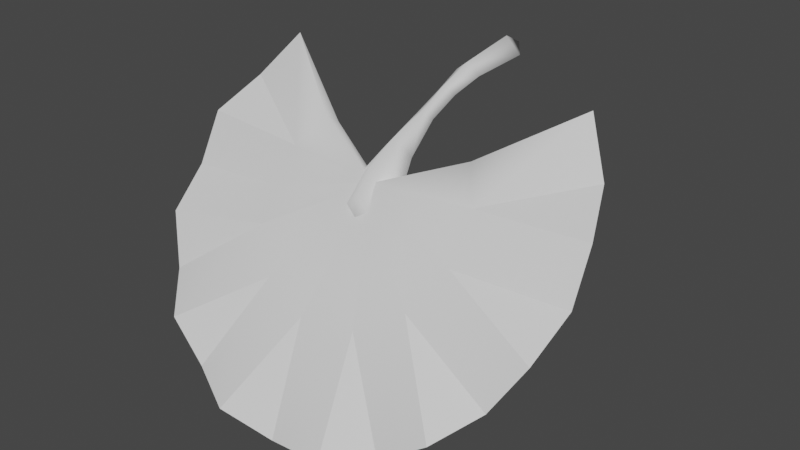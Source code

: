 # Source: FE_LEAF_20-00.blend  (saved by Blender 3.0.42; exported with 4.5.12 LTS)
import bpy
from mathutils import Matrix  # noqa: F401  (used for matrix-valued properties, if any)

bpy.ops.wm.read_factory_settings(use_empty=True)
scene = bpy.context.scene
scene.name = 'Scene'

# ---- collections
col_collection = bpy.data.collections.new('Collection'); scene.collection.children.link(col_collection)

# ---- materials (node trees are filled in below, after node groups)
mat_material_001 = bpy.data.materials.new('Material.001')
mat_material_001.use_transparent_shadow = False

# ---- material node trees
mat_material_001.use_nodes = True; mat_material_001.node_tree.nodes.clear()
_N = mat_material_001.node_tree.nodes; _L = mat_material_001.node_tree.links
n0 = _N.new('ShaderNodeBsdfPrincipled'); n0.name = 'Principled BSDF'; n0.location = (10, 300)
n0.distribution = 'GGX'
n0.subsurface_method = 'RANDOM_WALK_SKIN'
n0.inputs[3].default_value = 1.45
n0.inputs[27].default_value = (0.0, 0.0, 0.0, 1.0)
n0.inputs[28].default_value = 1.0
n1 = _N.new('ShaderNodeOutputMaterial'); n1.name = 'Material Output'; n1.location = (300, 300)
_L.new(n0.outputs[0], n1.inputs[0])
n1.is_active_output = True

# ---- world
world_world = bpy.data.worlds.new('World'); scene.world = world_world
world_world.use_nodes = True; world_world.node_tree.nodes.clear()
_N = world_world.node_tree.nodes; _L = world_world.node_tree.links
n0 = _N.new('ShaderNodeOutputWorld'); n0.name = 'World Output'; n0.location = (300, 300)
n1 = _N.new('ShaderNodeBackground'); n1.name = 'Background'; n1.location = (10, 300)
n1.inputs[0].default_value = (0.05088, 0.05088, 0.05088, 1.0)
_L.new(n1.outputs[0], n0.inputs[0])
n0.is_active_output = True
world_world.color = (0.05088, 0.05088, 0.05088)
world_world.use_sun_shadow = False
world_world.sun_shadow_jitter_overblur = 0.0

# ---- meshes
me_fe_branch_assemblage_02_gmdl_002 = bpy.data.meshes.new('FE_branch_assemblage_02.gmdl.002')
me_fe_branch_assemblage_02_gmdl_002.from_pydata([(-0.006119, -0.4856, -0.1905), (-0.05911, -0.4748, -0.2363), (-0.003029, -0.4937, -0.2463), (-0.05911, -0.4748, -0.2363), (-0.0109, -0.4683, -0.2701), (0.04972, -0.4754, -0.2425), (-0.007842, -0.4398, -0.1446), (0.05845, -0.4327, -0.2073), (-0.01239, -0.4231, -0.2405), (-0.06872, -0.4318, -0.2001), (-0.06872, -0.4318, -0.2001), (0.03408, -0.3585, -0.1364), (-0.00419, -0.3697, -0.09865), (-0.007913, -0.352, -0.1549), (-0.003929, -0.2661, -0.09206), (0.02018, -0.2728, -0.08298), (-0.04004, -0.3581, -0.1335), (-0.0231, -0.2736, -0.08065), (-0.04004, -0.3581, -0.1335), (0.001703, -0.2843, -0.06545), (-0.0231, -0.2736, -0.08065), (-0.003448, 0.01687, 0.02075), (0.03479, 0.01554, -0.01568), (0.0002672, 0.06145, -0.003128), (-0.008378, 0.01599, -0.0356), (-0.04332, 0.01665, -0.01065), (-0.04332, 0.01665, -0.01065), (0.01984, -0.1979, -0.0511), (-0.0003113, -0.21, -0.03011), (-0.2323, -0.3887, -0.1958), (-0.4895, -0.41, -0.1484), (-0.4474, -0.3131, -0.07993), (-0.2323, -0.3887, -0.1958), (-0.2392, -0.4663, -0.2887), (-0.4931, -0.4673, -0.2619), (-0.4895, -0.41, -0.1484), (-0.2392, -0.4663, -0.2887), (-0.4769, -0.5665, -0.3384), (-0.4931, -0.4673, -0.2619), (-0.188, -0.5348, -0.3722), (-0.4187, -0.6166, -0.4423), (-0.4769, -0.5665, -0.3384), (-0.188, -0.5348, -0.3722), (-0.3475, -0.6988, -0.5027), (-0.4187, -0.6166, -0.4423), (-0.09207, -0.577, -0.4282), (-0.2439, -0.7192, -0.5738), (-0.3475, -0.6988, -0.5027), (-0.09207, -0.577, -0.4282), (-0.1327, -0.7707, -0.6031), (-0.2439, -0.7192, -0.5738), (0.03411, -0.5862, -0.4405), (0.003388, -0.7568, -0.6247), (-0.1327, -0.7707, -0.6031), (0.03411, -0.5862, -0.4405), (0.1397, -0.7693, -0.6017), (0.003388, -0.7568, -0.6247), (0.145, -0.56, -0.4043), (0.2469, -0.7182, -0.5726), (0.1397, -0.7693, -0.6017), (0.145, -0.56, -0.4043), (0.3485, -0.6982, -0.5021), (0.2469, -0.7182, -0.5726), (0.2196, -0.5043, -0.3342), (0.4179, -0.6165, -0.4432), (0.3485, -0.6982, -0.5021), (0.2196, -0.5043, -0.3342), (0.4751, -0.5707, -0.3423), (0.4179, -0.6165, -0.4432), (0.2428, -0.4389, -0.2784), (0.4928, -0.4721, -0.2668), (0.4751, -0.5707, -0.3423), (0.2331, -0.3906, -0.1978), (0.491, -0.4151, -0.1539), (0.4928, -0.4721, -0.2668), (0.2331, -0.3906, -0.1978), (0.4502, -0.3171, -0.08554), (0.491, -0.4151, -0.1539), (0.1842, -0.34, -0.119), (0.3779, -0.251, 0.01858), (0.4502, -0.3171, -0.08554), (-0.184, -0.3398, -0.1188), (-0.4474, -0.3131, -0.07993), (-0.376, -0.2518, 0.01776), (-0.4474, -0.3131, -0.07993), (-0.4895, -0.41, -0.1484), (-0.2341, -0.4222, -0.1609), (-0.4895, -0.41, -0.1484), (-0.4931, -0.4673, -0.2619), (-0.2464, -0.4704, -0.2417), (-0.2341, -0.4222, -0.1609), (-0.4931, -0.4673, -0.2619), (-0.4769, -0.5665, -0.3384), (-0.2252, -0.5383, -0.2999), (-0.4769, -0.5665, -0.3384), (-0.4187, -0.6166, -0.4423), (-0.2252, -0.5383, -0.2999), (-0.4187, -0.6166, -0.4423), (-0.3475, -0.6988, -0.5027), (-0.1487, -0.5981, -0.3749), (-0.2252, -0.5383, -0.2999), (-0.3475, -0.6988, -0.5027), (-0.2439, -0.7192, -0.5738), (-0.1487, -0.5981, -0.3749), (-0.2439, -0.7192, -0.5738), (-0.1327, -0.7707, -0.6031), (-0.0324, -0.626, -0.4131), (-0.1487, -0.5981, -0.3749), (-0.1327, -0.7707, -0.6031), (0.003388, -0.7568, -0.6247), (-0.0324, -0.626, -0.4131), (0.003388, -0.7568, -0.6247), (0.1397, -0.7693, -0.6017), (0.09747, -0.6154, -0.3993), (-0.0324, -0.626, -0.4131), (0.1397, -0.7693, -0.6017), (0.2469, -0.7182, -0.5726), (0.09747, -0.6154, -0.3993), (0.2469, -0.7182, -0.5726), (0.3485, -0.6982, -0.5021), (0.1927, -0.5715, -0.3415), (0.09747, -0.6154, -0.3993), (0.3485, -0.6982, -0.5021), (0.4179, -0.6165, -0.4432), (0.1927, -0.5715, -0.3415), (0.4179, -0.6165, -0.4432), (0.4751, -0.5707, -0.3423), (0.2427, -0.5028, -0.257), (0.1927, -0.5715, -0.3415), (0.4751, -0.5707, -0.3423), (0.4928, -0.4721, -0.2668), (0.2427, -0.5028, -0.257), (0.4928, -0.4721, -0.2668), (0.491, -0.4151, -0.1539), (0.2349, -0.424, -0.1629), (0.2427, -0.5028, -0.257), (0.491, -0.4151, -0.1539), (0.4502, -0.3171, -0.08554), (0.2349, -0.424, -0.1629), (0.4502, -0.3171, -0.08554), (0.3779, -0.251, 0.01858), (0.1893, -0.3697, -0.0974), (0.2349, -0.424, -0.1629), (-0.376, -0.2518, 0.01776), (-0.4474, -0.3131, -0.07993), (-0.2341, -0.4222, -0.1609), (-0.1893, -0.3697, -0.09743), (-8.686e-07, -0.4157, -0.1919), (-8.85e-07, -0.4467, -0.1714), (0.3779, -0.251, 0.01858), (0.1842, -0.34, -0.119), (-0.376, -0.2518, 0.01776), (-0.184, -0.3398, -0.1188), (-8.686e-07, -0.4157, -0.1919), (-0.004833, -0.1915, -0.061), (-0.005387, -0.1217, -0.04277), (0.02751, -0.126, -0.02827), (-0.02362, -0.198, -0.04955), (-0.03168, -0.1258, -0.02511), (-8.518e-05, -0.1324, -0.000645), (-0.03168, -0.1258, -0.02511), (-0.02362, -0.198, -0.04955)], [], [(0, 1, 2), (3, 4, 2), (4, 5, 2), (5, 0, 2), (7, 6, 5), (6, 0, 5), (8, 7, 4), (7, 5, 4), (8, 4, 9), (4, 3, 9), (10, 1, 6), (1, 0, 6), (6, 7, 12), (7, 11, 12), (11, 13, 15), (13, 14, 15), (13, 16, 14), (16, 17, 14), (18, 12, 20), (12, 19, 20), (21, 22, 23), (22, 24, 23), (24, 25, 23), (26, 21, 23), (27, 28, 15), (19, 15, 28), (29, 30, 31), (35, 32, 34), (32, 33, 34), (36, 37, 38), (41, 33, 40), (33, 39, 40), (42, 43, 44), (47, 39, 46), (39, 45, 46), (48, 49, 50), (53, 45, 52), (45, 51, 52), (54, 55, 56), (59, 51, 58), (51, 57, 58), (60, 61, 62), (65, 57, 64), (57, 63, 64), (66, 67, 68), (71, 63, 70), (63, 69, 70), (73, 74, 72), (69, 72, 74), (75, 76, 77), (80, 72, 79), (72, 78, 79), (82, 83, 32), (81, 32, 83), (84, 85, 86), (87, 88, 90), (88, 89, 90), (92, 93, 91), (91, 93, 89), (94, 95, 96), (97, 98, 100), (98, 99, 100), (101, 102, 103), (104, 105, 107), (105, 106, 107), (108, 109, 110), (111, 112, 114), (112, 113, 114), (115, 116, 117), (118, 119, 121), (119, 120, 121), (122, 123, 124), (125, 126, 128), (126, 127, 128), (129, 130, 131), (132, 133, 135), (133, 134, 135), (136, 137, 138), (139, 140, 142), (140, 141, 142), (144, 145, 143), (143, 145, 146), (33, 32, 147), (39, 33, 147), (45, 39, 147), (51, 45, 147), (57, 51, 147), (63, 57, 147), (69, 63, 147), (72, 69, 147), (78, 72, 147), (32, 81, 147), (90, 89, 148), (89, 93, 148), (100, 99, 148), (107, 106, 148), (114, 113, 148), (121, 120, 148), (128, 127, 148), (135, 134, 148), (142, 141, 148), (146, 145, 148), (141, 149, 150), (151, 146, 152), (141, 150, 148), (148, 150, 153), (146, 148, 152), (148, 153, 152), (156, 27, 155), (27, 154, 155), (158, 155, 157), (154, 157, 155), (22, 156, 24), (156, 155, 24), (25, 24, 158), (155, 158, 24), (7, 8, 11), (8, 13, 11), (9, 16, 8), (8, 16, 13), (15, 14, 27), (14, 154, 27), (14, 17, 154), (17, 157, 154), (15, 19, 11), (12, 11, 19), (21, 159, 22), (159, 156, 22), (159, 28, 156), (28, 27, 156), (21, 26, 159), (160, 159, 26), (160, 161, 159), (161, 28, 159), (28, 161, 19), (20, 19, 161), (6, 12, 10), (10, 12, 18)])
me_fe_branch_assemblage_02_gmdl_002.polygons.foreach_set('use_smooth', [True] * 138)
_uv = me_fe_branch_assemblage_02_gmdl_002.uv_layers.new(name='UVMap')
_uv.uv.foreach_set('vector', [0.2894, 0.2053, 0.2894, 0.2477, 0.2633, 0.1412, 0.2894, 0.04144, 0.2894, 0.08291, 0.2633, 0.1412, 0.2894, 0.08291, 0.2894, 0.131, 0.2633, 0.1412, 0.2894, 0.131, 0.2894, 0.2053, 0.2633, 0.1412, 0.3362, 0.131, 0.3362, 0.2053, 0.2894, 0.131, 0.3362, 0.2053, 0.2894, 0.2053, 0.2894, 0.131, 0.3362, 0.08269, 0.3362, 0.131, 0.2894, 0.08291, 0.3362, 0.131, 0.2894, 0.131, 0.2894, 0.08291, 0.3362, 0.08269, 0.2894, 0.08291, 0.3362, 0.04144, 0.2894, 0.08291, 0.2894, 0.04144, 0.3362, 0.04144, 0.3362, 0.2477, 0.2894, 0.2477, 0.3362, 0.2053, 0.2894, 0.2477, 0.2894, 0.2053, 0.3362, 0.2053, 0.3362, 0.2053, 0.3362, 0.131, 0.4017, 0.2053, 0.3362, 0.131, 0.4013, 0.131, 0.4017, 0.2053, 0.4013, 0.131, 0.4014, 0.08269, 0.4665, 0.131, 0.4014, 0.08269, 0.4666, 0.08269, 0.4665, 0.131, 0.4014, 0.08269, 0.4016, 0.04144, 0.4666, 0.08269, 0.4016, 0.04144, 0.4671, 0.04144, 0.4666, 0.08269, 0.4017, 0.2477, 0.4017, 0.2053, 0.4672, 0.2477, 0.4017, 0.2053, 0.4672, 0.2053, 0.4672, 0.2477, 0.6822, 0.2053, 0.6817, 0.131, 0.7862, 0.1451, 0.6817, 0.131, 0.6819, 0.08293, 0.7862, 0.1451, 0.6819, 0.08293, 0.6823, 0.04144, 0.7862, 0.1451, 0.6824, 0.2477, 0.6822, 0.2053, 0.7862, 0.1451, 0.5279, 0.131, 0.5286, 0.2053, 0.4665, 0.131, 0.4672, 0.2053, 0.4665, 0.131, 0.5286, 0.2053, 0.7709, 0.7999, 0.6977, 0.9576, 0.7551, 0.9733, 0.6977, 0.9576, 0.7709, 0.7999, 0.6439, 0.932, 0.7709, 0.7999, 0.7175, 0.7745, 0.6439, 0.932, 0.7175, 0.7745, 0.5954, 0.8975, 0.6439, 0.932, 0.5954, 0.8975, 0.7175, 0.7745, 0.5535, 0.8549, 0.7175, 0.7745, 0.6759, 0.7323, 0.5535, 0.8549, 0.6759, 0.7323, 0.5195, 0.8056, 0.5535, 0.8549, 0.5195, 0.8056, 0.6759, 0.7323, 0.4946, 0.7511, 0.6759, 0.7323, 0.6512, 0.6782, 0.4946, 0.7511, 0.6512, 0.6782, 0.4794, 0.6931, 0.4946, 0.7511, 0.4794, 0.6931, 0.6512, 0.6782, 0.4744, 0.6332, 0.6512, 0.6782, 0.6462, 0.6188, 0.4744, 0.6332, 0.6462, 0.6188, 0.4798, 0.5734, 0.4744, 0.6332, 0.4798, 0.5734, 0.6462, 0.6188, 0.4953, 0.5155, 0.6462, 0.6188, 0.6617, 0.5613, 0.4953, 0.5155, 0.6617, 0.5613, 0.5206, 0.4612, 0.4953, 0.5155, 0.5206, 0.4612, 0.6617, 0.5613, 0.5549, 0.4121, 0.6617, 0.5613, 0.6957, 0.5126, 0.5549, 0.4121, 0.6957, 0.5126, 0.5971, 0.3698, 0.5549, 0.4121, 0.5971, 0.3698, 0.6957, 0.5126, 0.6459, 0.3355, 0.6957, 0.5126, 0.7306, 0.4849, 0.6459, 0.3355, 0.6998, 0.3103, 0.6459, 0.3355, 0.772, 0.4685, 0.7306, 0.4849, 0.772, 0.4685, 0.6459, 0.3355, 0.772, 0.4685, 0.7573, 0.295, 0.6998, 0.3103, 0.7573, 0.295, 0.772, 0.4685, 0.8217, 0.2892, 0.772, 0.4685, 0.8212, 0.4621, 0.8217, 0.2892, 0.7551, 0.9733, 0.8198, 0.978, 0.7709, 0.7999, 0.8204, 0.8065, 0.7709, 0.7999, 0.8198, 0.978, 0.3525, 0.9699, 0.2952, 0.9542, 0.3683, 0.7965, 0.2952, 0.9542, 0.2414, 0.9286, 0.354, 0.7925, 0.2414, 0.9286, 0.3271, 0.7798, 0.354, 0.7925, 0.1928, 0.894, 0.3028, 0.7625, 0.2414, 0.9286, 0.2414, 0.9286, 0.3028, 0.7625, 0.3271, 0.7798, 0.1928, 0.894, 0.1509, 0.8515, 0.2923, 0.7518, 0.1509, 0.8515, 0.117, 0.8022, 0.2819, 0.7412, 0.117, 0.8022, 0.2649, 0.7165, 0.2819, 0.7412, 0.117, 0.8022, 0.09203, 0.7477, 0.2587, 0.7029, 0.09203, 0.7477, 0.07684, 0.6896, 0.2524, 0.6893, 0.07684, 0.6896, 0.2448, 0.6603, 0.2524, 0.6893, 0.07684, 0.6896, 0.07185, 0.6298, 0.2436, 0.6453, 0.07185, 0.6298, 0.07722, 0.57, 0.2423, 0.6304, 0.07722, 0.57, 0.245, 0.6005, 0.2423, 0.6304, 0.07722, 0.57, 0.09279, 0.5121, 0.2489, 0.586, 0.09279, 0.5121, 0.1181, 0.4578, 0.2528, 0.5715, 0.1181, 0.4578, 0.2655, 0.5443, 0.2528, 0.5715, 0.1181, 0.4578, 0.1523, 0.4087, 0.274, 0.5321, 0.1523, 0.4087, 0.1945, 0.3664, 0.2826, 0.5198, 0.1945, 0.3664, 0.3037, 0.4986, 0.2826, 0.5198, 0.1945, 0.3664, 0.2433, 0.3321, 0.3159, 0.4901, 0.2433, 0.3321, 0.2972, 0.3069, 0.3281, 0.4815, 0.2972, 0.3069, 0.355, 0.4689, 0.3281, 0.4815, 0.2972, 0.3069, 0.3547, 0.2915, 0.3694, 0.4651, 0.3547, 0.2915, 0.4192, 0.2858, 0.3838, 0.4612, 0.4192, 0.2858, 0.4134, 0.4587, 0.3838, 0.4612, 0.3525, 0.9699, 0.3827, 0.8004, 0.4172, 0.9746, 0.4172, 0.9746, 0.3827, 0.8004, 0.4123, 0.8031, 0.7175, 0.7745, 0.7709, 0.7999, 0.8582, 0.6345, 0.6759, 0.7323, 0.7175, 0.7745, 0.8582, 0.6345, 0.6512, 0.6782, 0.6759, 0.7323, 0.8582, 0.6345, 0.6462, 0.6188, 0.6512, 0.6782, 0.8582, 0.6345, 0.6617, 0.5613, 0.6462, 0.6188, 0.8582, 0.6345, 0.6957, 0.5126, 0.6617, 0.5613, 0.8582, 0.6345, 0.7306, 0.4849, 0.6957, 0.5126, 0.8582, 0.6345, 0.772, 0.4685, 0.7306, 0.4849, 0.8582, 0.6345, 0.8212, 0.4621, 0.772, 0.4685, 0.8582, 0.6345, 0.7709, 0.7999, 0.8204, 0.8065, 0.8582, 0.6345, 0.354, 0.7925, 0.3271, 0.7798, 0.4476, 0.631, 0.3271, 0.7798, 0.3028, 0.7625, 0.4476, 0.631, 0.2819, 0.7412, 0.2649, 0.7165, 0.4476, 0.631, 0.2524, 0.6893, 0.2448, 0.6603, 0.4476, 0.631, 0.2423, 0.6304, 0.245, 0.6005, 0.4476, 0.631, 0.2528, 0.5715, 0.2655, 0.5443, 0.4476, 0.631, 0.2826, 0.5198, 0.3037, 0.4986, 0.4476, 0.631, 0.3281, 0.4815, 0.355, 0.4689, 0.4476, 0.631, 0.3838, 0.4612, 0.4134, 0.4587, 0.4476, 0.631, 0.4123, 0.8031, 0.3827, 0.8004, 0.4476, 0.631, 0.4134, 0.4587, 0.4192, 0.2858, 0.4239, 0.4587, 0.4172, 0.9746, 0.4123, 0.8031, 0.4233, 0.8031, 0.4134, 0.4587, 0.4239, 0.4587, 0.4476, 0.631, 0.4476, 0.631, 0.4239, 0.4587, 0.4583, 0.6311, 0.4123, 0.8031, 0.4476, 0.631, 0.4233, 0.8031, 0.4476, 0.631, 0.4583, 0.6311, 0.4233, 0.8031, 0.5893, 0.131, 0.5279, 0.131, 0.5896, 0.08283, 0.5279, 0.131, 0.5281, 0.08276, 0.5896, 0.08283, 0.5901, 0.04144, 0.5896, 0.08283, 0.5286, 0.04144, 0.5281, 0.08276, 0.5286, 0.04144, 0.5896, 0.08283, 0.6817, 0.131, 0.5893, 0.131, 0.6819, 0.08293, 0.5893, 0.131, 0.5896, 0.08283, 0.6819, 0.08293, 0.6823, 0.04144, 0.6819, 0.08293, 0.5901, 0.04144, 0.5896, 0.08283, 0.5901, 0.04144, 0.6819, 0.08293, 0.3362, 0.131, 0.3362, 0.08269, 0.4013, 0.131, 0.3362, 0.08269, 0.4014, 0.08269, 0.4013, 0.131, 0.3362, 0.04144, 0.4016, 0.04144, 0.3362, 0.08269, 0.3362, 0.08269, 0.4016, 0.04144, 0.4014, 0.08269, 0.4665, 0.131, 0.4666, 0.08269, 0.5279, 0.131, 0.4666, 0.08269, 0.5281, 0.08276, 0.5279, 0.131, 0.4666, 0.08269, 0.4671, 0.04144, 0.5281, 0.08276, 0.4671, 0.04144, 0.5286, 0.04144, 0.5281, 0.08276, 0.4665, 0.131, 0.4672, 0.2053, 0.4013, 0.131, 0.4017, 0.2053, 0.4013, 0.131, 0.4672, 0.2053, 0.6822, 0.2053, 0.59, 0.2053, 0.6817, 0.131, 0.59, 0.2053, 0.5893, 0.131, 0.6817, 0.131, 0.59, 0.2053, 0.5286, 0.2053, 0.5893, 0.131, 0.5286, 0.2053, 0.5279, 0.131, 0.5893, 0.131, 0.6822, 0.2053, 0.6824, 0.2477, 0.59, 0.2053, 0.5902, 0.2477, 0.59, 0.2053, 0.6824, 0.2477, 0.5902, 0.2477, 0.5287, 0.2477, 0.59, 0.2053, 0.5287, 0.2477, 0.5286, 0.2053, 0.59, 0.2053, 0.5286, 0.2053, 0.5287, 0.2477, 0.4672, 0.2053, 0.4672, 0.2477, 0.4672, 0.2053, 0.5287, 0.2477, 0.3362, 0.2053, 0.4017, 0.2053, 0.3362, 0.2477, 0.3362, 0.2477, 0.4017, 0.2053, 0.4017, 0.2477])
me_fe_branch_assemblage_02_gmdl_002.materials.append(mat_material_001)
me_fe_branch_assemblage_02_gmdl_002.use_remesh_fix_poles = True
me_fe_branch_assemblage_02_gmdl_002.use_remesh_preserve_attributes = False
me_fe_branch_assemblage_02_gmdl_002.update()
arm_armature = bpy.data.armatures.new('Armature')  # bones are not reproduced

# ---- objects
ob_1_252320_b_73_5302_f40_l50_u_26_8037 = bpy.data.objects.new('1,252320 B 73,5302 F40 L50 U 26,8037', me_fe_branch_assemblage_02_gmdl_002)
ob_armature = bpy.data.objects.new('Armature', arm_armature)

# ---- transforms, parenting, visibility, modifiers, constraints
ob_1_252320_b_73_5302_f40_l50_u_26_8037.parent = ob_armature
ob_1_252320_b_73_5302_f40_l50_u_26_8037.location = (0.0, 0.0, 0.0)
_vg = ob_1_252320_b_73_5302_f40_l50_u_26_8037.vertex_groups.new(name='Bone')
_vg.add([0, 1, 2, 3, 4, 5, 6, 7, 8, 9, 10, 11, 12, 13, 14, 15, 16, 17, 18, 19, 20, 21, 22, 23, 24, 25, 26, 27, 28, 29, 30, 31, 32, 33, 34, 35, 36, 37, 38, 39, 40, 41, 42, 43, 44, 45, 46, 47, 48, 49, 50, 51, 52, 53, 54, 55, 56, 57, 58, 59, 60, 61, 62, 63, 64, 65, 66, 67, 68, 69, 70, 71, 72, 73, 74, 75, 76, 77, 78, 79, 80, 81, 82, 83, 84, 85, 86, 87, 88, 89, 90, 91, 92, 93, 94, 95, 96, 97, 98, 99, 100, 101, 102, 103, 104, 105, 106, 107, 108, 109, 110, 111, 112, 113, 114, 115, 116, 117, 118, 119, 120, 121, 122, 123, 124, 125, 126, 127, 128, 129, 130, 131, 132, 133, 134, 135, 136, 137, 138, 139, 140, 141, 142, 143, 144, 145, 146, 147, 148, 149, 150, 151, 152, 153, 154, 155, 156, 157, 158, 159, 160, 161], 1.0, 'REPLACE')
_m = ob_1_252320_b_73_5302_f40_l50_u_26_8037.modifiers.new('Armature', 'ARMATURE')
_m.object = ob_armature
ob_armature.location = (0.0, 0.0, 0.0)

# ---- collection membership
col_collection.objects.link(ob_1_252320_b_73_5302_f40_l50_u_26_8037)
col_collection.objects.link(ob_armature)

# ---- scene / render settings (as saved in the file)
scene.frame_start = 1; scene.frame_end = 250; scene.frame_set(0)
scene.render.engine = 'BLENDER_EEVEE_NEXT'
scene.cycles.sampling_pattern = 'TABULATED_SOBOL'
scene.cycles.use_light_tree = False
scene.view_settings.view_transform = 'Filmic'
bpy.context.view_layer.update()

# ---- added for rendering (the .blend has no active camera and no usable light): camera, sun
cam_auto = bpy.data.cameras.new('AutoCamera')
cam_auto.lens = 50.0
cam_auto.sensor_width = 36.0
cam_auto.clip_end = 1000.0
ob_auto_camera = bpy.data.objects.new('AutoCamera', cam_auto)
scene.collection.objects.link(ob_auto_camera)
ob_auto_camera.location = (1.33461, -1.95633, 0.765801)
ob_auto_camera.rotation_euler = (1.09748, -7.21219e-08, 0.694738)
scene.camera = ob_auto_camera
light_auto_sun = bpy.data.lights.new('AutoSun', 'SUN')
light_auto_sun.energy = 3.0
light_auto_sun.angle = 0.0523599
ob_auto_sun = bpy.data.objects.new('AutoSun', light_auto_sun)
scene.collection.objects.link(ob_auto_sun)
ob_auto_sun.rotation_euler = (0.872665, 0.174533, 0.523599)
bpy.context.view_layer.update()
